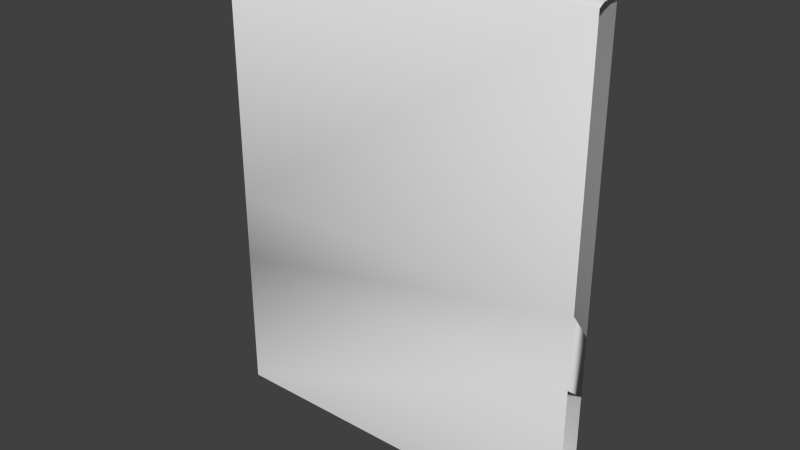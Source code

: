 # Source: Vest.blend  (saved by Blender 2.76.0; exported with 4.5.12 LTS)
import bpy
from mathutils import Matrix  # noqa: F401  (used for matrix-valued properties, if any)

bpy.ops.wm.read_factory_settings(use_empty=True)
scene = bpy.context.scene
scene.name = 'Scene'

# ---- collections
col_collection_1 = bpy.data.collections.new('Collection 1'); scene.collection.children.link(col_collection_1)

# ---- materials (node trees are filled in below, after node groups)
mat_vest = bpy.data.materials.new('Vest')
mat_vest.alpha_threshold = 0.0
mat_vest.use_transparent_shadow = False
mat_vest.roughness = 0.5

# ---- material node trees

# ---- world
world_world = bpy.data.worlds.new('World'); scene.world = world_world
world_world.color = (0.05088, 0.05088, 0.05088)
world_world.use_sun_shadow = False
world_world.sun_shadow_jitter_overblur = 0.0
world_world.cycles.sampling_method = 'MANUAL'
world_world.cycles.sample_map_resolution = 256

# ---- meshes
me_plane = bpy.data.meshes.new('Plane')
me_plane.from_pydata([(-0.24, -0.3, 0.015), (0.24, -0.3, 0.015), (-0.24, 0.3, 0.015), (0.24, 0.3, 0.015), (-0.24, 0.3, -0.015), (0.24, 0.3, -0.015), (-0.24, -0.3, -0.015), (0.24, -0.3, -0.015), (-0.24, 0.3043, -0.0075), (-0.24, 0.3051, 5.597e-08), (-0.24, 0.3043, 0.0075), (0.24, 0.3043, 0.0075), (0.24, 0.3051, 5.597e-08), (0.24, 0.3043, -0.0075), (0.24, -0.1073, 0.015), (0.24, -0.016, 0.015), (-0.24, -0.02957, 0.015), (-0.24, -0.1178, 0.015), (-0.24, -0.131, -0.015), (-0.24, -0.05213, -0.015), (0.24, -0.05602, -0.015), (0.24, -0.1318, -0.015)], [], [(16, 15, 3, 2), (8, 13, 5, 4), (4, 5, 20, 19), (10, 11, 12, 9), (2, 3, 11, 10), (9, 12, 13, 8), (0, 1, 14, 17), (17, 14, 15, 16), (18, 21, 7, 6), (19, 20, 21, 18), (14, 21, 20, 15), (16, 19, 18, 17)])
me_plane.polygons.foreach_set('use_smooth', [True] * 12)
_uv = me_plane.uv_layers.new(name='UVMap')
_uv.uv.foreach_set('vector', [0.4445, 0.7703, 0.05746, 0.7596, 0.05746, 0.5118, 0.4445, 0.5118, 0.4313, 0.4941, 0.07065, 0.4941, 0.07705, 0.4882, 0.4249, 0.4882, 0.4249, 0.4882, 0.07705, 0.4882, 0.07705, 0.209, 0.4249, 0.212, 0.4445, 0.5059, 0.05745, 0.5059, 0.06407, 0.5, 0.4379, 0.5, 0.4492, 0.5118, 0.05274, 0.5118, 0.05745, 0.5059, 0.4445, 0.5059, 0.4379, 0.5, 0.06407, 0.5, 0.07065, 0.4941, 0.4313, 0.4941, 0.4445, 0.9824, 0.05746, 0.9824, 0.05746, 0.8313, 0.4445, 0.8395, 0.4445, 0.8395, 0.05746, 0.8313, 0.05746, 0.7596, 0.4445, 0.7703, 0.4249, 0.1501, 0.07705, 0.1495, 0.07705, 0.01757, 0.4249, 0.01757, 0.4249, 0.212, 0.07705, 0.209, 0.07705, 0.1495, 0.4249, 0.1501, 0.2617, 0.1749, 0.2956, 0.1692, 0.2956, 0.187, 0.2617, 0.1963, 0.2617, 0.1964, 0.2278, 0.1911, 0.2278, 0.1726, 0.2617, 0.1757])
me_plane.materials.append(mat_vest)
me_plane.use_remesh_preserve_volume = False
me_plane.use_remesh_preserve_attributes = False
me_plane.use_mirror_vertex_groups = False
me_plane.update()

# ---- objects
ob_plane = bpy.data.objects.new('Plane', me_plane)

# ---- transforms, parenting, visibility, modifiers, constraints
ob_plane.location = (0.0, 0.0, 0.0)
ob_plane.rotation_euler = (1.571, -0.0, -0.0)
ob_plane.lineart.crease_threshold = 0.0

# ---- collection membership
col_collection_1.objects.link(ob_plane)

# ---- scene / render settings (as saved in the file)
scene.frame_start = 1; scene.frame_end = 250; scene.frame_set(1)
scene.render.engine = 'BLENDER_EEVEE_NEXT'
scene.render.resolution_percentage = 50
scene.render.dither_intensity = 0.0
scene.cycles.use_denoising = False
scene.cycles.samples = 10
scene.cycles.sampling_pattern = 'TABULATED_SOBOL'
scene.cycles.light_sampling_threshold = 0.0
scene.cycles.use_adaptive_sampling = False
scene.cycles.use_light_tree = False
scene.cycles.blur_glossy = 0.0
scene.cycles.pixel_filter_type = 'GAUSSIAN'
scene.cycles.sample_clamp_indirect = 0.0
scene.view_settings.view_transform = 'Standard'
bpy.context.view_layer.update()

# ---- added for rendering (the .blend has no active camera and no usable light): camera, sun
cam_auto = bpy.data.cameras.new('AutoCamera')
cam_auto.lens = 50.0
cam_auto.sensor_width = 36.0
cam_auto.clip_end = 1000.0
ob_auto_camera = bpy.data.objects.new('AutoCamera', cam_auto)
scene.collection.objects.link(ob_auto_camera)
ob_auto_camera.location = (0.715182, -0.858219, 0.574719)
ob_auto_camera.rotation_euler = (1.09748, -7.21219e-08, 0.694738)
scene.camera = ob_auto_camera
light_auto_sun = bpy.data.lights.new('AutoSun', 'SUN')
light_auto_sun.energy = 3.0
light_auto_sun.angle = 0.0523599
ob_auto_sun = bpy.data.objects.new('AutoSun', light_auto_sun)
scene.collection.objects.link(ob_auto_sun)
ob_auto_sun.rotation_euler = (0.872665, 0.174533, 0.523599)
bpy.context.view_layer.update()
